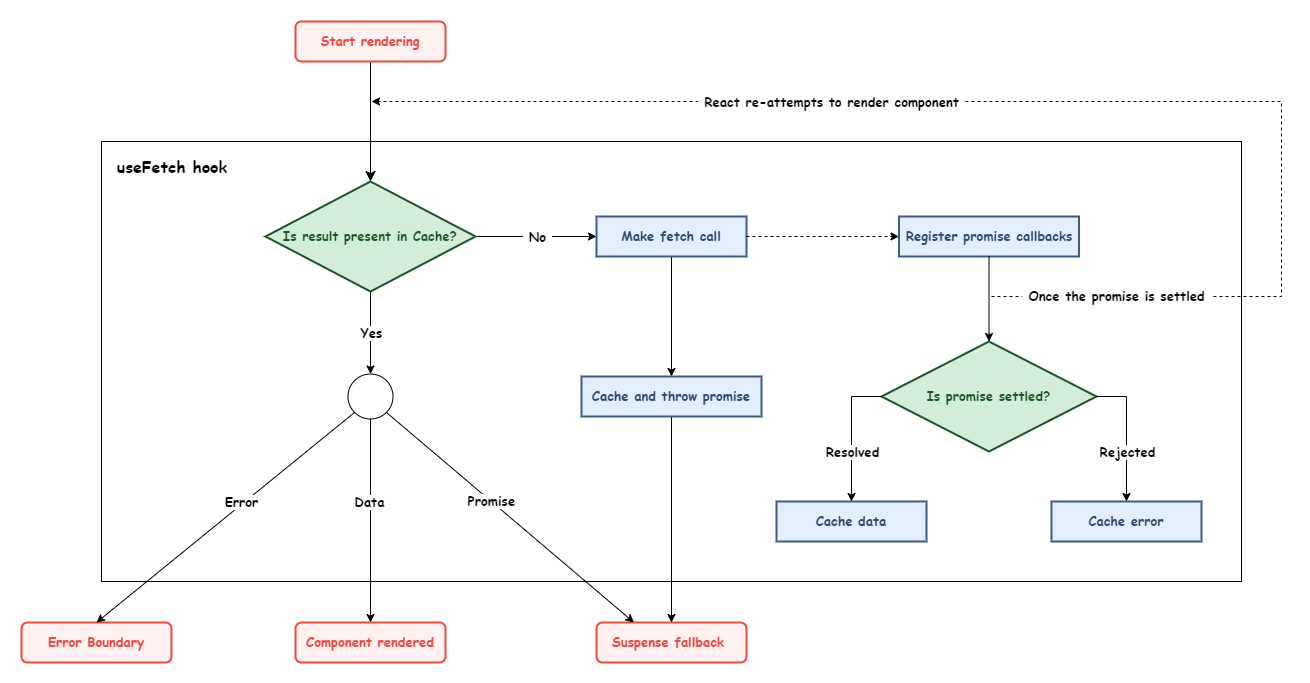

The diagram above was exported from draw.io. Its source (the exported page's mxGraphModel, read from the mxfile embedded in the PNG):
<mxGraphModel dx="1422" dy="786" grid="1" gridSize="10" guides="1" tooltips="1" connect="1" arrows="1" fold="1" page="0" pageScale="1" pageWidth="827" pageHeight="1169" background="#FFFFFF" math="0" shadow="0">
  <root>
    <mxCell id="WIyWlLk6GJQsqaUBKTNV-0" />
    <mxCell id="WIyWlLk6GJQsqaUBKTNV-1" parent="WIyWlLk6GJQsqaUBKTNV-0" />
    <mxCell id="_wyz1cM8ZIMpcvj41J3J-57" value="" style="rounded=0;whiteSpace=wrap;html=1;labelBackgroundColor=#ffffff;fontFamily=Comic Sans MS;fontSize=13;fontStyle=1;" parent="WIyWlLk6GJQsqaUBKTNV-1" vertex="1">
      <mxGeometry x="120" y="200" width="1140" height="440" as="geometry" />
    </mxCell>
    <mxCell id="WIyWlLk6GJQsqaUBKTNV-2" value="" style="rounded=0;html=1;jettySize=auto;orthogonalLoop=1;fontSize=13;endArrow=classic;endFill=1;endSize=8;strokeWidth=1;shadow=0;labelBackgroundColor=none;edgeStyle=orthogonalEdgeStyle;entryX=0.5;entryY=0;entryDx=0;entryDy=0;fontFamily=Comic Sans MS;fontStyle=1;" parent="WIyWlLk6GJQsqaUBKTNV-1" source="WIyWlLk6GJQsqaUBKTNV-3" target="_wyz1cM8ZIMpcvj41J3J-4" edge="1">
      <mxGeometry relative="1" as="geometry">
        <mxPoint x="389" y="170" as="targetPoint" />
      </mxGeometry>
    </mxCell>
    <mxCell id="WIyWlLk6GJQsqaUBKTNV-3" value="&lt;span style=&quot;background-color: rgb(255 , 241 , 240)&quot;&gt;&lt;font color=&quot;#ec4a42&quot;&gt;Start rendering&lt;/font&gt;&lt;/span&gt;" style="rounded=1;whiteSpace=wrap;html=1;fontSize=13;glass=0;strokeWidth=2;shadow=0;fontFamily=Comic Sans MS;perimeter=rectanglePerimeter;fillColor=#fff1f0;strokeColor=#EC4A42;fontStyle=1" parent="WIyWlLk6GJQsqaUBKTNV-1" vertex="1">
      <mxGeometry x="314" y="80" width="150" height="40" as="geometry" />
    </mxCell>
    <mxCell id="WIyWlLk6GJQsqaUBKTNV-11" value="Component rendered" style="rounded=1;whiteSpace=wrap;html=1;fontSize=13;glass=0;strokeWidth=2;shadow=0;fontFamily=Comic Sans MS;fillColor=#fff1f0;strokeColor=#EC4A42;fontColor=#EC4A42;fontStyle=1" parent="WIyWlLk6GJQsqaUBKTNV-1" vertex="1">
      <mxGeometry x="314" y="681" width="150" height="40" as="geometry" />
    </mxCell>
    <mxCell id="_wyz1cM8ZIMpcvj41J3J-0" value="Error Boundary" style="rounded=1;whiteSpace=wrap;html=1;fontSize=13;glass=0;strokeWidth=2;shadow=0;fontFamily=Comic Sans MS;fillColor=#fff1f0;strokeColor=#EC4A42;fontColor=#EC4A42;fontStyle=1" parent="WIyWlLk6GJQsqaUBKTNV-1" vertex="1">
      <mxGeometry x="40" y="681" width="150" height="40" as="geometry" />
    </mxCell>
    <mxCell id="_wyz1cM8ZIMpcvj41J3J-1" value="Suspense fallback&amp;nbsp;" style="rounded=1;whiteSpace=wrap;html=1;fontSize=13;glass=0;strokeWidth=2;shadow=0;fontFamily=Comic Sans MS;fillColor=#fff1f0;strokeColor=#EC4A42;fontColor=#EC4A42;fontStyle=1" parent="WIyWlLk6GJQsqaUBKTNV-1" vertex="1">
      <mxGeometry x="615" y="681" width="150" height="40" as="geometry" />
    </mxCell>
    <mxCell id="_wyz1cM8ZIMpcvj41J3J-16" style="edgeStyle=orthogonalEdgeStyle;rounded=0;orthogonalLoop=1;jettySize=auto;html=1;exitX=0.5;exitY=1;exitDx=0;exitDy=0;entryX=0.5;entryY=0;entryDx=0;entryDy=0;fontFamily=Comic Sans MS;fontSize=13;fontStyle=1;" parent="WIyWlLk6GJQsqaUBKTNV-1" source="_wyz1cM8ZIMpcvj41J3J-4" target="_wyz1cM8ZIMpcvj41J3J-40" edge="1">
      <mxGeometry relative="1" as="geometry">
        <mxPoint x="389" y="410" as="targetPoint" />
      </mxGeometry>
    </mxCell>
    <mxCell id="_wyz1cM8ZIMpcvj41J3J-70" value="Yes" style="edgeLabel;html=1;align=center;verticalAlign=middle;resizable=0;points=[];fontSize=13;fontFamily=Comic Sans MS;fontStyle=1;" parent="_wyz1cM8ZIMpcvj41J3J-16" vertex="1" connectable="0">
      <mxGeometry relative="1" as="geometry">
        <mxPoint as="offset" />
      </mxGeometry>
    </mxCell>
    <mxCell id="_wyz1cM8ZIMpcvj41J3J-18" style="edgeStyle=orthogonalEdgeStyle;rounded=0;orthogonalLoop=1;jettySize=auto;html=1;exitX=1;exitY=0.5;exitDx=0;exitDy=0;entryX=0;entryY=0.5;entryDx=0;entryDy=0;fontFamily=Comic Sans MS;fontSize=13;fontStyle=1;" parent="WIyWlLk6GJQsqaUBKTNV-1" source="_wyz1cM8ZIMpcvj41J3J-4" target="_wyz1cM8ZIMpcvj41J3J-11" edge="1">
      <mxGeometry relative="1" as="geometry" />
    </mxCell>
    <mxCell id="_wyz1cM8ZIMpcvj41J3J-69" value="&amp;nbsp;No&amp;nbsp;" style="edgeLabel;html=1;align=center;verticalAlign=middle;resizable=0;points=[];fontSize=13;fontFamily=Comic Sans MS;spacingLeft=0;fontStyle=1;" parent="_wyz1cM8ZIMpcvj41J3J-18" vertex="1" connectable="0">
      <mxGeometry relative="1" as="geometry">
        <mxPoint as="offset" />
      </mxGeometry>
    </mxCell>
    <mxCell id="_wyz1cM8ZIMpcvj41J3J-4" value="&lt;span&gt;&lt;font color=&quot;#195428&quot;&gt;Is result present in Cache?&lt;/font&gt;&lt;/span&gt;" style="rhombus;whiteSpace=wrap;html=1;labelBackgroundColor=#d4eddb;fillColor=#d4eddb;strokeColor=#195428;fontFamily=Comic Sans MS;fontSize=13;strokeWidth=2;fontStyle=1;" parent="WIyWlLk6GJQsqaUBKTNV-1" vertex="1">
      <mxGeometry x="284" y="240" width="210" height="110" as="geometry" />
    </mxCell>
    <mxCell id="_wyz1cM8ZIMpcvj41J3J-19" style="edgeStyle=orthogonalEdgeStyle;rounded=0;orthogonalLoop=1;jettySize=auto;html=1;exitX=0.5;exitY=1;exitDx=0;exitDy=0;entryX=0.5;entryY=0;entryDx=0;entryDy=0;fontFamily=Comic Sans MS;fontSize=13;fontStyle=1;" parent="WIyWlLk6GJQsqaUBKTNV-1" source="_wyz1cM8ZIMpcvj41J3J-11" target="_wyz1cM8ZIMpcvj41J3J-12" edge="1">
      <mxGeometry relative="1" as="geometry" />
    </mxCell>
    <mxCell id="_wyz1cM8ZIMpcvj41J3J-11" value="&lt;font style=&quot;font-size: 13px ; background-color: rgb(227 , 239 , 255)&quot; color=&quot;#324b6b&quot;&gt;&lt;span&gt;Make fetch call&lt;/span&gt;&lt;/font&gt;" style="rounded=0;whiteSpace=wrap;html=1;labelBackgroundColor=#ffffff;fontFamily=Comic Sans MS;fontSize=13;fillColor=#e3efff;strokeWidth=2;strokeColor=#3D5C83;fontStyle=1;" parent="WIyWlLk6GJQsqaUBKTNV-1" vertex="1">
      <mxGeometry x="615" y="275" width="150" height="40" as="geometry" />
    </mxCell>
    <mxCell id="_wyz1cM8ZIMpcvj41J3J-20" style="edgeStyle=orthogonalEdgeStyle;rounded=0;orthogonalLoop=1;jettySize=auto;html=1;exitX=0.5;exitY=1;exitDx=0;exitDy=0;entryX=0.5;entryY=0;entryDx=0;entryDy=0;fontFamily=Comic Sans MS;fontSize=13;fontStyle=1;" parent="WIyWlLk6GJQsqaUBKTNV-1" source="_wyz1cM8ZIMpcvj41J3J-12" target="_wyz1cM8ZIMpcvj41J3J-1" edge="1">
      <mxGeometry relative="1" as="geometry">
        <mxPoint x="690" y="410" as="targetPoint" />
      </mxGeometry>
    </mxCell>
    <mxCell id="_wyz1cM8ZIMpcvj41J3J-12" value="Cache and throw promise" style="rounded=0;whiteSpace=wrap;html=1;labelBackgroundColor=#E3EFFF;fontFamily=Comic Sans MS;fontSize=13;fontStyle=1;fillColor=#e3efff;strokeColor=#3D5C83;strokeWidth=2;fontColor=#324B6B;" parent="WIyWlLk6GJQsqaUBKTNV-1" vertex="1">
      <mxGeometry x="600" y="435" width="180" height="40" as="geometry" />
    </mxCell>
    <mxCell id="_wyz1cM8ZIMpcvj41J3J-27" value="&lt;font color=&quot;#195428&quot;&gt;Is promise settled?&lt;/font&gt;" style="rhombus;whiteSpace=wrap;html=1;labelBackgroundColor=#d4eddb;fontFamily=Comic Sans MS;fontSize=13;fillColor=#d4eddb;strokeColor=#195428;strokeWidth=2;fontStyle=1;" parent="WIyWlLk6GJQsqaUBKTNV-1" vertex="1">
      <mxGeometry x="900" y="400" width="215" height="110" as="geometry" />
    </mxCell>
    <mxCell id="_wyz1cM8ZIMpcvj41J3J-32" value="Cache data" style="rounded=0;whiteSpace=wrap;html=1;labelBackgroundColor=#E3EFFF;fontFamily=Comic Sans MS;fontSize=13;fontStyle=1;fillColor=#e3efff;strokeColor=#3D5C83;strokeWidth=2;fontColor=#324B6B;" parent="WIyWlLk6GJQsqaUBKTNV-1" vertex="1">
      <mxGeometry x="795" y="560" width="150" height="40" as="geometry" />
    </mxCell>
    <mxCell id="_wyz1cM8ZIMpcvj41J3J-33" value="Cache error" style="rounded=0;whiteSpace=wrap;html=1;labelBackgroundColor=#E3EFFF;fontFamily=Comic Sans MS;fontSize=13;fontStyle=1;fillColor=#e3efff;strokeColor=#3D5C83;strokeWidth=2;fontColor=#324B6B;" parent="WIyWlLk6GJQsqaUBKTNV-1" vertex="1">
      <mxGeometry x="1070" y="560" width="150" height="40" as="geometry" />
    </mxCell>
    <mxCell id="_wyz1cM8ZIMpcvj41J3J-36" value="" style="endArrow=classic;html=1;rounded=0;exitX=0;exitY=0.5;exitDx=0;exitDy=0;entryX=0.5;entryY=0;entryDx=0;entryDy=0;fontFamily=Comic Sans MS;fontSize=13;fontStyle=1;" parent="WIyWlLk6GJQsqaUBKTNV-1" source="_wyz1cM8ZIMpcvj41J3J-27" target="_wyz1cM8ZIMpcvj41J3J-32" edge="1">
      <mxGeometry width="50" height="50" relative="1" as="geometry">
        <mxPoint x="890" y="490" as="sourcePoint" />
        <mxPoint x="940" y="440" as="targetPoint" />
        <Array as="points">
          <mxPoint x="870" y="455" />
        </Array>
      </mxGeometry>
    </mxCell>
    <mxCell id="_wyz1cM8ZIMpcvj41J3J-71" value="Resolved" style="edgeLabel;html=1;align=center;verticalAlign=middle;resizable=0;points=[];fontSize=13;fontFamily=Comic Sans MS;fontStyle=1;" parent="_wyz1cM8ZIMpcvj41J3J-36" vertex="1" connectable="0">
      <mxGeometry x="0.4074" y="3" relative="1" as="geometry">
        <mxPoint x="-3" y="-10" as="offset" />
      </mxGeometry>
    </mxCell>
    <mxCell id="_wyz1cM8ZIMpcvj41J3J-40" value="" style="ellipse;whiteSpace=wrap;html=1;aspect=fixed;labelBackgroundColor=#ffffff;fontFamily=Comic Sans MS;fontSize=13;fontStyle=1;" parent="WIyWlLk6GJQsqaUBKTNV-1" vertex="1">
      <mxGeometry x="366.5" y="432.5" width="45" height="45" as="geometry" />
    </mxCell>
    <mxCell id="_wyz1cM8ZIMpcvj41J3J-41" value="" style="endArrow=classic;html=1;rounded=0;exitX=1;exitY=1;exitDx=0;exitDy=0;entryX=0.25;entryY=0;entryDx=0;entryDy=0;fontFamily=Comic Sans MS;fontSize=13;fontStyle=1;" parent="WIyWlLk6GJQsqaUBKTNV-1" source="_wyz1cM8ZIMpcvj41J3J-40" target="_wyz1cM8ZIMpcvj41J3J-1" edge="1">
      <mxGeometry width="50" height="50" relative="1" as="geometry">
        <mxPoint x="700" y="460" as="sourcePoint" />
        <mxPoint x="750" y="410" as="targetPoint" />
      </mxGeometry>
    </mxCell>
    <mxCell id="_wyz1cM8ZIMpcvj41J3J-67" value="Promise" style="edgeLabel;html=1;align=center;verticalAlign=middle;resizable=0;points=[];fontSize=13;fontFamily=Comic Sans MS;spacing=2;spacingTop=0;spacingBottom=0;fontStyle=1;" parent="_wyz1cM8ZIMpcvj41J3J-41" vertex="1" connectable="0">
      <mxGeometry x="-0.193" y="-4" relative="1" as="geometry">
        <mxPoint x="7" y="1" as="offset" />
      </mxGeometry>
    </mxCell>
    <mxCell id="_wyz1cM8ZIMpcvj41J3J-42" value="" style="endArrow=classic;html=1;rounded=0;exitX=0.5;exitY=1;exitDx=0;exitDy=0;entryX=0.5;entryY=0;entryDx=0;entryDy=0;fontFamily=Comic Sans MS;fontSize=13;fontStyle=1;" parent="WIyWlLk6GJQsqaUBKTNV-1" source="_wyz1cM8ZIMpcvj41J3J-40" target="WIyWlLk6GJQsqaUBKTNV-11" edge="1">
      <mxGeometry width="50" height="50" relative="1" as="geometry">
        <mxPoint x="639" y="460" as="sourcePoint" />
        <mxPoint x="689" y="410" as="targetPoint" />
      </mxGeometry>
    </mxCell>
    <mxCell id="_wyz1cM8ZIMpcvj41J3J-66" value="Data" style="edgeLabel;html=1;align=center;verticalAlign=middle;resizable=0;points=[];fontSize=13;fontFamily=Comic Sans MS;fontStyle=1;" parent="_wyz1cM8ZIMpcvj41J3J-42" vertex="1" connectable="0">
      <mxGeometry x="-0.3464" y="-1" relative="1" as="geometry">
        <mxPoint x="-1" y="16" as="offset" />
      </mxGeometry>
    </mxCell>
    <mxCell id="_wyz1cM8ZIMpcvj41J3J-43" value="" style="endArrow=classic;html=1;rounded=0;entryX=0.5;entryY=0;entryDx=0;entryDy=0;exitX=0;exitY=1;exitDx=0;exitDy=0;fontFamily=Comic Sans MS;fontSize=13;fontStyle=1;" parent="WIyWlLk6GJQsqaUBKTNV-1" source="_wyz1cM8ZIMpcvj41J3J-40" target="_wyz1cM8ZIMpcvj41J3J-0" edge="1">
      <mxGeometry width="50" height="50" relative="1" as="geometry">
        <mxPoint x="189" y="530" as="sourcePoint" />
        <mxPoint x="239" y="480" as="targetPoint" />
      </mxGeometry>
    </mxCell>
    <mxCell id="_wyz1cM8ZIMpcvj41J3J-68" value="Error" style="edgeLabel;html=1;align=center;verticalAlign=middle;resizable=0;points=[];fontSize=13;fontFamily=Comic Sans MS;fontStyle=1;" parent="_wyz1cM8ZIMpcvj41J3J-43" vertex="1" connectable="0">
      <mxGeometry x="-0.1967" y="1" relative="1" as="geometry">
        <mxPoint x="-10" y="4" as="offset" />
      </mxGeometry>
    </mxCell>
    <mxCell id="_wyz1cM8ZIMpcvj41J3J-45" value="&lt;font style=&quot;font-size: 13px;&quot;&gt;Register promise callbacks&lt;/font&gt;" style="rounded=0;whiteSpace=wrap;html=1;labelBackgroundColor=#E3EFFF;fontFamily=Comic Sans MS;fontSize=13;fontStyle=1;fillColor=#e3efff;strokeColor=#3D5C83;strokeWidth=2;fontColor=#324B6B;" parent="WIyWlLk6GJQsqaUBKTNV-1" vertex="1">
      <mxGeometry x="917.5" y="275" width="180" height="40" as="geometry" />
    </mxCell>
    <mxCell id="_wyz1cM8ZIMpcvj41J3J-47" value="" style="endArrow=classic;html=1;rounded=0;exitX=0.5;exitY=1;exitDx=0;exitDy=0;fontFamily=Comic Sans MS;fontSize=13;fontStyle=1;" parent="WIyWlLk6GJQsqaUBKTNV-1" source="_wyz1cM8ZIMpcvj41J3J-45" target="_wyz1cM8ZIMpcvj41J3J-27" edge="1">
      <mxGeometry width="50" height="50" relative="1" as="geometry">
        <mxPoint x="750" y="450" as="sourcePoint" />
        <mxPoint x="800" y="400" as="targetPoint" />
      </mxGeometry>
    </mxCell>
    <mxCell id="_wyz1cM8ZIMpcvj41J3J-49" value="" style="endArrow=classic;dashed=1;html=1;rounded=0;exitX=1;exitY=0.5;exitDx=0;exitDy=0;entryX=0;entryY=0.5;entryDx=0;entryDy=0;endFill=1;fontFamily=Comic Sans MS;fontSize=13;fontStyle=1;" parent="WIyWlLk6GJQsqaUBKTNV-1" source="_wyz1cM8ZIMpcvj41J3J-11" target="_wyz1cM8ZIMpcvj41J3J-45" edge="1">
      <mxGeometry width="50" height="50" relative="1" as="geometry">
        <mxPoint x="700" y="450" as="sourcePoint" />
        <mxPoint x="750" y="400" as="targetPoint" />
      </mxGeometry>
    </mxCell>
    <mxCell id="_wyz1cM8ZIMpcvj41J3J-51" value="" style="endArrow=classic;dashed=1;html=1;rounded=0;endFill=1;fontFamily=Comic Sans MS;fontSize=13;fontStyle=1;" parent="WIyWlLk6GJQsqaUBKTNV-1" edge="1">
      <mxGeometry width="50" height="50" relative="1" as="geometry">
        <mxPoint x="1010" y="355" as="sourcePoint" />
        <mxPoint x="390" y="160" as="targetPoint" />
        <Array as="points">
          <mxPoint x="1300" y="355" />
          <mxPoint x="1300" y="160" />
          <mxPoint x="1160" y="160" />
        </Array>
      </mxGeometry>
    </mxCell>
    <mxCell id="_wyz1cM8ZIMpcvj41J3J-73" value="&amp;nbsp;Once the promise is settled&amp;nbsp;" style="edgeLabel;html=1;align=center;verticalAlign=middle;resizable=0;points=[];fontSize=13;fontFamily=Comic Sans MS;fontStyle=1;" parent="_wyz1cM8ZIMpcvj41J3J-51" vertex="1" connectable="0">
      <mxGeometry x="-0.8796" relative="1" as="geometry">
        <mxPoint x="40" y="-1" as="offset" />
      </mxGeometry>
    </mxCell>
    <mxCell id="_wyz1cM8ZIMpcvj41J3J-74" value="&amp;nbsp;React re-attempts to render component&amp;nbsp;" style="edgeLabel;html=1;align=center;verticalAlign=middle;resizable=0;points=[];fontSize=13;fontFamily=Comic Sans MS;fontStyle=1;" parent="_wyz1cM8ZIMpcvj41J3J-51" vertex="1" connectable="0">
      <mxGeometry x="0.4294" relative="1" as="geometry">
        <mxPoint x="61" as="offset" />
      </mxGeometry>
    </mxCell>
    <mxCell id="_wyz1cM8ZIMpcvj41J3J-56" value="" style="endArrow=classic;html=1;rounded=0;exitX=1;exitY=0.5;exitDx=0;exitDy=0;entryX=0.5;entryY=0;entryDx=0;entryDy=0;fontFamily=Comic Sans MS;fontSize=13;fontStyle=1;" parent="WIyWlLk6GJQsqaUBKTNV-1" source="_wyz1cM8ZIMpcvj41J3J-27" target="_wyz1cM8ZIMpcvj41J3J-33" edge="1">
      <mxGeometry width="50" height="50" relative="1" as="geometry">
        <mxPoint x="1115" y="455" as="sourcePoint" />
        <mxPoint x="1145" y="560" as="targetPoint" />
        <Array as="points">
          <mxPoint x="1145" y="455" />
        </Array>
      </mxGeometry>
    </mxCell>
    <mxCell id="_wyz1cM8ZIMpcvj41J3J-72" value="Rejected" style="edgeLabel;html=1;align=center;verticalAlign=middle;resizable=0;points=[];fontSize=13;fontFamily=Comic Sans MS;fontStyle=1;" parent="_wyz1cM8ZIMpcvj41J3J-56" vertex="1" connectable="0">
      <mxGeometry relative="1" as="geometry">
        <mxPoint y="17" as="offset" />
      </mxGeometry>
    </mxCell>
    <mxCell id="_wyz1cM8ZIMpcvj41J3J-78" value="&lt;p&gt;&lt;font style=&quot;font-size: 16px&quot;&gt;useFetch hook&lt;/font&gt;&lt;/p&gt;" style="text;html=1;strokeColor=none;fillColor=none;align=center;verticalAlign=middle;whiteSpace=wrap;rounded=0;labelBackgroundColor=#ffffff;fontFamily=Comic Sans MS;fontSize=13;fontStyle=1;" parent="WIyWlLk6GJQsqaUBKTNV-1" vertex="1">
      <mxGeometry x="132" y="210" width="118" height="30" as="geometry" />
    </mxCell>
  </root>
</mxGraphModel>